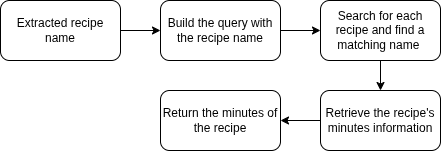

The diagram above was exported from draw.io. Its source (the exported page's mxGraphModel, read from the mxfile embedded in the PNG):
<mxGraphModel dx="938" dy="581" grid="1" gridSize="10" guides="1" tooltips="1" connect="1" arrows="1" fold="1" page="1" pageScale="1" pageWidth="850" pageHeight="1100" math="0" shadow="0">
  <root>
    <mxCell id="TPs-T4JVjWtEqt2Rem9o-0" />
    <mxCell id="TPs-T4JVjWtEqt2Rem9o-1" parent="TPs-T4JVjWtEqt2Rem9o-0" />
    <mxCell id="NnGgJ7X3jBAubOghnpcK-0" edge="1" parent="TPs-T4JVjWtEqt2Rem9o-1" source="TPs-T4JVjWtEqt2Rem9o-2" style="edgeStyle=orthogonalEdgeStyle;rounded=0;orthogonalLoop=1;jettySize=auto;html=1;" target="TPs-T4JVjWtEqt2Rem9o-5" value="">
      <mxGeometry relative="1" as="geometry" />
    </mxCell>
    <mxCell id="TPs-T4JVjWtEqt2Rem9o-2" parent="TPs-T4JVjWtEqt2Rem9o-1" style="rounded=1;whiteSpace=wrap;html=1;" value="Extracted recipe name" vertex="1">
      <mxGeometry height="60" width="120" as="geometry" />
    </mxCell>
    <mxCell id="NnGgJ7X3jBAubOghnpcK-1" edge="1" parent="TPs-T4JVjWtEqt2Rem9o-1" source="TPs-T4JVjWtEqt2Rem9o-5" style="edgeStyle=orthogonalEdgeStyle;rounded=0;orthogonalLoop=1;jettySize=auto;html=1;" target="TPs-T4JVjWtEqt2Rem9o-7" value="">
      <mxGeometry relative="1" as="geometry" />
    </mxCell>
    <mxCell id="TPs-T4JVjWtEqt2Rem9o-5" parent="TPs-T4JVjWtEqt2Rem9o-1" style="rounded=1;whiteSpace=wrap;html=1;" value="Build the query with the recipe name" vertex="1">
      <mxGeometry height="60" width="120" x="160" as="geometry" />
    </mxCell>
    <mxCell id="NnGgJ7X3jBAubOghnpcK-2" edge="1" parent="TPs-T4JVjWtEqt2Rem9o-1" source="TPs-T4JVjWtEqt2Rem9o-7" style="edgeStyle=orthogonalEdgeStyle;rounded=0;orthogonalLoop=1;jettySize=auto;html=1;" target="TPs-T4JVjWtEqt2Rem9o-9" value="">
      <mxGeometry relative="1" as="geometry" />
    </mxCell>
    <mxCell id="TPs-T4JVjWtEqt2Rem9o-7" parent="TPs-T4JVjWtEqt2Rem9o-1" style="rounded=1;whiteSpace=wrap;html=1;" value="Search for each recipe and find a matching name&amp;nbsp;" vertex="1">
      <mxGeometry height="60" width="120" x="320" as="geometry" />
    </mxCell>
    <mxCell id="NnGgJ7X3jBAubOghnpcK-3" edge="1" parent="TPs-T4JVjWtEqt2Rem9o-1" source="TPs-T4JVjWtEqt2Rem9o-9" style="edgeStyle=orthogonalEdgeStyle;rounded=0;orthogonalLoop=1;jettySize=auto;html=1;" target="TPs-T4JVjWtEqt2Rem9o-10" value="">
      <mxGeometry relative="1" as="geometry" />
    </mxCell>
    <mxCell id="TPs-T4JVjWtEqt2Rem9o-9" parent="TPs-T4JVjWtEqt2Rem9o-1" style="rounded=1;whiteSpace=wrap;html=1;" value="Retrieve the recipe's minutes information" vertex="1">
      <mxGeometry height="60" width="120" x="320" y="90" as="geometry" />
    </mxCell>
    <mxCell id="TPs-T4JVjWtEqt2Rem9o-10" parent="TPs-T4JVjWtEqt2Rem9o-1" style="rounded=1;whiteSpace=wrap;html=1;" value="Return the minutes of the recipe" vertex="1">
      <mxGeometry height="60" width="120" x="160" y="90" as="geometry" />
    </mxCell>
  </root>
</mxGraphModel>